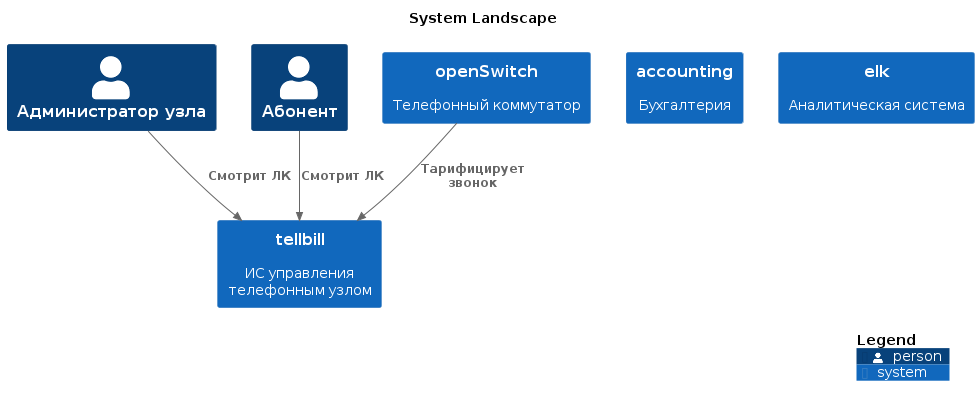

The diagram above was rendered by PlantUML. Its source (embedded in the PNG):
@startuml
set separator none
title System Landscape

top to bottom direction

!include <C4/C4>
!include <C4/C4_Context>

Person(Администраторузла, "Администратор узла", $descr="", $tags="", $link="")
Person(Абонент, "Абонент", $descr="", $tags="", $link="")
System(openSwitch, "openSwitch", $descr="Телефонный коммутатор", $tags="", $link="")
System(accounting, "accounting", $descr="Бухгалтерия", $tags="", $link="")
System(elk, "elk", $descr="Аналитическая система", $tags="", $link="")
System(tellbill, "tellbill", $descr="ИС управления телефонным узлом", $tags="", $link="")

Rel(openSwitch, tellbill, "Тарифицирует звонок", $techn="", $tags="", $link="")
Rel(Абонент, tellbill, "Смотрит ЛК", $techn="", $tags="", $link="")
Rel(Администраторузла, tellbill, "Смотрит ЛК", $techn="", $tags="", $link="")

SHOW_LEGEND(true)
@enduml